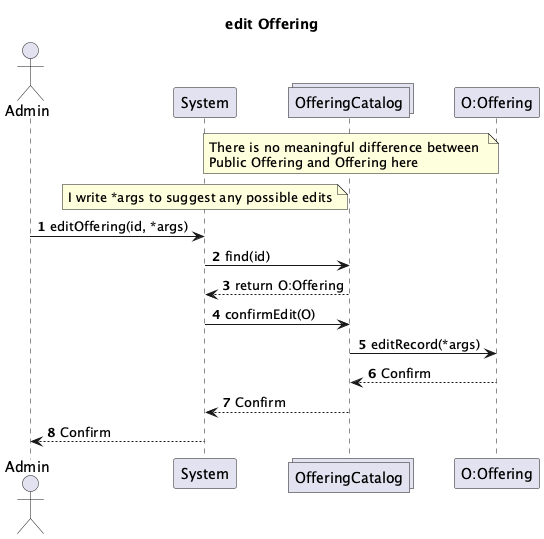

The diagram above was rendered by PlantUML. Its source (embedded in the PNG):
@startuml
actor Admin
participant System
collections OfferingCatalog
participant "O:Offering"

note over of OfferingCatalog
There is no meaningful difference between 
Public Offering and Offering here
end note

note over of System
I write *args to suggest any possible edits
end note

title edit Offering

autonumber

Admin -> System : editOffering(id, *args)
System -> OfferingCatalog : find(id)
OfferingCatalog --> System : return O:Offering
System -> OfferingCatalog : confirmEdit(O)
OfferingCatalog -> "O:Offering" : editRecord(*args)
"O:Offering" --> OfferingCatalog : Confirm  
OfferingCatalog --> System : Confirm
System --> Admin : Confirm

@enduml